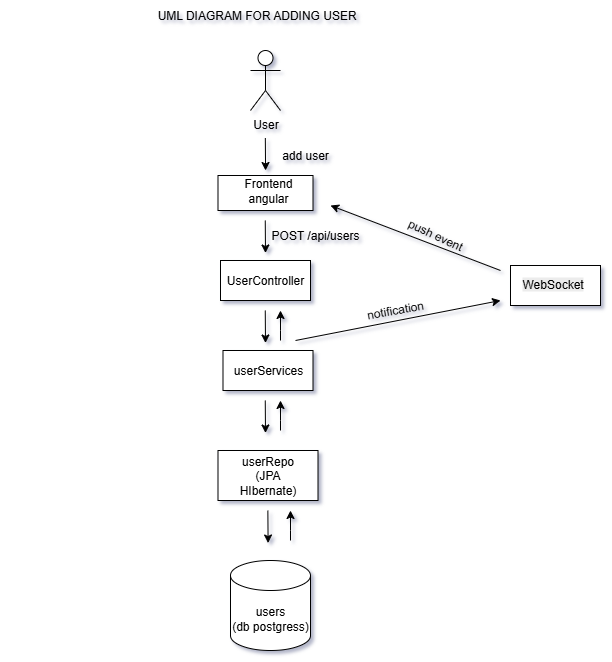

The diagram above was exported from draw.io. Its source (the exported page's mxGraphModel, read from the mxfile embedded in the PNG):
<mxGraphModel dx="1810" dy="1705" grid="1" gridSize="10" guides="1" tooltips="1" connect="1" arrows="1" fold="1" page="1" pageScale="1" pageWidth="827" pageHeight="1169" background="#ffffff" math="0" shadow="1">
  <root>
    <mxCell id="0" />
    <mxCell id="1" parent="0" />
    <mxCell id="F4L4FwPe5jBD0F6cUjcb-13" value="User" style="shape=umlActor;verticalLabelPosition=bottom;verticalAlign=top;html=1;outlineConnect=0;" vertex="1" parent="1">
      <mxGeometry x="50" y="-210" width="30" height="60" as="geometry" />
    </mxCell>
    <mxCell id="F4L4FwPe5jBD0F6cUjcb-15" value="UML DIAGRAM FOR ADDING USER&amp;nbsp;&amp;nbsp;" style="text;html=1;align=center;verticalAlign=middle;whiteSpace=wrap;rounded=0;" vertex="1" parent="1">
      <mxGeometry x="-200" y="-260" width="520" height="30" as="geometry" />
    </mxCell>
    <mxCell id="F4L4FwPe5jBD0F6cUjcb-22" value="" style="rounded=0;whiteSpace=wrap;html=1;" vertex="1" parent="1">
      <mxGeometry x="17.5" y="-85" width="95" height="35" as="geometry" />
    </mxCell>
    <mxCell id="F4L4FwPe5jBD0F6cUjcb-23" value="Frontend angular" style="text;html=1;align=center;verticalAlign=middle;whiteSpace=wrap;rounded=0;" vertex="1" parent="1">
      <mxGeometry x="37.5" y="-85" width="60" height="30" as="geometry" />
    </mxCell>
    <mxCell id="F4L4FwPe5jBD0F6cUjcb-27" value="add user" style="text;html=1;align=center;verticalAlign=middle;whiteSpace=wrap;rounded=0;" vertex="1" parent="1">
      <mxGeometry x="70" y="-120" width="70" height="30" as="geometry" />
    </mxCell>
    <mxCell id="F4L4FwPe5jBD0F6cUjcb-32" value="" style="rounded=0;whiteSpace=wrap;html=1;" vertex="1" parent="1">
      <mxGeometry x="20" width="90" height="40" as="geometry" />
    </mxCell>
    <mxCell id="F4L4FwPe5jBD0F6cUjcb-33" value="UserController" style="text;html=1;align=center;verticalAlign=middle;whiteSpace=wrap;rounded=0;" vertex="1" parent="1">
      <mxGeometry x="35" y="5" width="60" height="30" as="geometry" />
    </mxCell>
    <mxCell id="F4L4FwPe5jBD0F6cUjcb-34" value="POST /api/users" style="text;html=1;align=center;verticalAlign=middle;whiteSpace=wrap;rounded=0;" vertex="1" parent="1">
      <mxGeometry x="70" y="-40" width="90" height="30" as="geometry" />
    </mxCell>
    <mxCell id="F4L4FwPe5jBD0F6cUjcb-36" value="" style="rounded=0;whiteSpace=wrap;html=1;" vertex="1" parent="1">
      <mxGeometry x="22.5" y="90" width="90" height="40" as="geometry" />
    </mxCell>
    <mxCell id="F4L4FwPe5jBD0F6cUjcb-37" value="userServices" style="text;html=1;align=center;verticalAlign=middle;whiteSpace=wrap;rounded=0;" vertex="1" parent="1">
      <mxGeometry x="37.5" y="95" width="60" height="30" as="geometry" />
    </mxCell>
    <mxCell id="F4L4FwPe5jBD0F6cUjcb-40" value="" style="rounded=0;whiteSpace=wrap;html=1;" vertex="1" parent="1">
      <mxGeometry x="17.5" y="190" width="100" height="50" as="geometry" />
    </mxCell>
    <mxCell id="F4L4FwPe5jBD0F6cUjcb-41" value="userRepo&lt;div&gt;(JPA HIbernate)&lt;/div&gt;" style="text;html=1;align=center;verticalAlign=middle;whiteSpace=wrap;rounded=0;" vertex="1" parent="1">
      <mxGeometry x="40" y="200" width="55" height="30" as="geometry" />
    </mxCell>
    <mxCell id="F4L4FwPe5jBD0F6cUjcb-43" value="users&lt;div&gt;(db postgress)&lt;/div&gt;" style="shape=cylinder3;whiteSpace=wrap;html=1;boundedLbl=1;backgroundOutline=1;size=15;" vertex="1" parent="1">
      <mxGeometry x="30" y="300" width="80" height="90" as="geometry" />
    </mxCell>
    <mxCell id="F4L4FwPe5jBD0F6cUjcb-50" value="" style="endArrow=classic;html=1;rounded=0;" edge="1" parent="1">
      <mxGeometry width="50" height="50" relative="1" as="geometry">
        <mxPoint x="64.76" y="-40" as="sourcePoint" />
        <mxPoint x="65" y="-7.5" as="targetPoint" />
      </mxGeometry>
    </mxCell>
    <mxCell id="F4L4FwPe5jBD0F6cUjcb-53" value="" style="endArrow=classic;html=1;rounded=0;" edge="1" parent="1">
      <mxGeometry width="50" height="50" relative="1" as="geometry">
        <mxPoint x="64.83" y="-122.5" as="sourcePoint" />
        <mxPoint x="65.07" y="-90" as="targetPoint" />
      </mxGeometry>
    </mxCell>
    <mxCell id="F4L4FwPe5jBD0F6cUjcb-54" value="" style="endArrow=classic;html=1;rounded=0;" edge="1" parent="1">
      <mxGeometry width="50" height="50" relative="1" as="geometry">
        <mxPoint x="64.76" y="50" as="sourcePoint" />
        <mxPoint x="65.00000000000001" y="82.5" as="targetPoint" />
      </mxGeometry>
    </mxCell>
    <mxCell id="F4L4FwPe5jBD0F6cUjcb-55" value="" style="endArrow=classic;html=1;rounded=0;" edge="1" parent="1">
      <mxGeometry width="50" height="50" relative="1" as="geometry">
        <mxPoint x="64.76" y="140" as="sourcePoint" />
        <mxPoint x="65.00000000000001" y="172.5" as="targetPoint" />
      </mxGeometry>
    </mxCell>
    <mxCell id="F4L4FwPe5jBD0F6cUjcb-56" value="" style="endArrow=classic;html=1;rounded=0;" edge="1" parent="1">
      <mxGeometry width="50" height="50" relative="1" as="geometry">
        <mxPoint x="67.36" y="250" as="sourcePoint" />
        <mxPoint x="67.60000000000001" y="282.5" as="targetPoint" />
      </mxGeometry>
    </mxCell>
    <mxCell id="F4L4FwPe5jBD0F6cUjcb-60" value="" style="endArrow=classic;html=1;rounded=0;" edge="1" parent="1">
      <mxGeometry width="50" height="50" relative="1" as="geometry">
        <mxPoint x="90" y="280" as="sourcePoint" />
        <mxPoint x="90" y="250" as="targetPoint" />
        <Array as="points">
          <mxPoint x="90" y="270" />
        </Array>
      </mxGeometry>
    </mxCell>
    <mxCell id="F4L4FwPe5jBD0F6cUjcb-61" value="" style="endArrow=classic;html=1;rounded=0;" edge="1" parent="1">
      <mxGeometry width="50" height="50" relative="1" as="geometry">
        <mxPoint x="80" y="170" as="sourcePoint" />
        <mxPoint x="80" y="140" as="targetPoint" />
        <Array as="points">
          <mxPoint x="80" y="160" />
        </Array>
      </mxGeometry>
    </mxCell>
    <mxCell id="F4L4FwPe5jBD0F6cUjcb-62" value="" style="endArrow=classic;html=1;rounded=0;" edge="1" parent="1">
      <mxGeometry width="50" height="50" relative="1" as="geometry">
        <mxPoint x="80" y="80" as="sourcePoint" />
        <mxPoint x="80" y="50" as="targetPoint" />
        <Array as="points">
          <mxPoint x="80" y="70" />
        </Array>
      </mxGeometry>
    </mxCell>
    <mxCell id="F4L4FwPe5jBD0F6cUjcb-63" value="" style="rounded=0;whiteSpace=wrap;html=1;" vertex="1" parent="1">
      <mxGeometry x="310" y="5" width="90" height="40" as="geometry" />
    </mxCell>
    <mxCell id="F4L4FwPe5jBD0F6cUjcb-64" value="&lt;span style=&quot;color: rgb(0, 0, 0); font-family: Helvetica; font-size: 12px; font-style: normal; font-variant-ligatures: normal; font-variant-caps: normal; font-weight: 400; letter-spacing: normal; orphans: 2; text-align: center; text-indent: 0px; text-transform: none; widows: 2; word-spacing: 0px; -webkit-text-stroke-width: 0px; white-space: normal; background-color: rgb(236, 236, 236); text-decoration-thickness: initial; text-decoration-style: initial; text-decoration-color: initial; float: none; display: inline !important;&quot;&gt;WebSocket&lt;/span&gt;" style="text;whiteSpace=wrap;html=1;" vertex="1" parent="1">
      <mxGeometry x="320" y="10" width="65" height="30" as="geometry" />
    </mxCell>
    <mxCell id="F4L4FwPe5jBD0F6cUjcb-65" value="" style="endArrow=classic;html=1;rounded=0;" edge="1" parent="1">
      <mxGeometry width="50" height="50" relative="1" as="geometry">
        <mxPoint x="95" y="80" as="sourcePoint" />
        <mxPoint x="300" y="40" as="targetPoint" />
        <Array as="points" />
      </mxGeometry>
    </mxCell>
    <mxCell id="F4L4FwPe5jBD0F6cUjcb-66" value="notification" style="text;html=1;align=center;verticalAlign=middle;whiteSpace=wrap;rounded=0;rotation=-10;" vertex="1" parent="1">
      <mxGeometry x="160" y="35" width="70" height="30" as="geometry" />
    </mxCell>
    <mxCell id="F4L4FwPe5jBD0F6cUjcb-67" value="" style="endArrow=classic;html=1;rounded=0;" edge="1" parent="1">
      <mxGeometry width="50" height="50" relative="1" as="geometry">
        <mxPoint x="300" y="10" as="sourcePoint" />
        <mxPoint x="130" y="-55" as="targetPoint" />
        <Array as="points" />
      </mxGeometry>
    </mxCell>
    <mxCell id="F4L4FwPe5jBD0F6cUjcb-68" value="push event" style="text;html=1;align=center;verticalAlign=middle;whiteSpace=wrap;rounded=0;rotation=25;" vertex="1" parent="1">
      <mxGeometry x="200.00088913245534" y="-39.99961894323343" width="70" height="30" as="geometry" />
    </mxCell>
  </root>
</mxGraphModel>